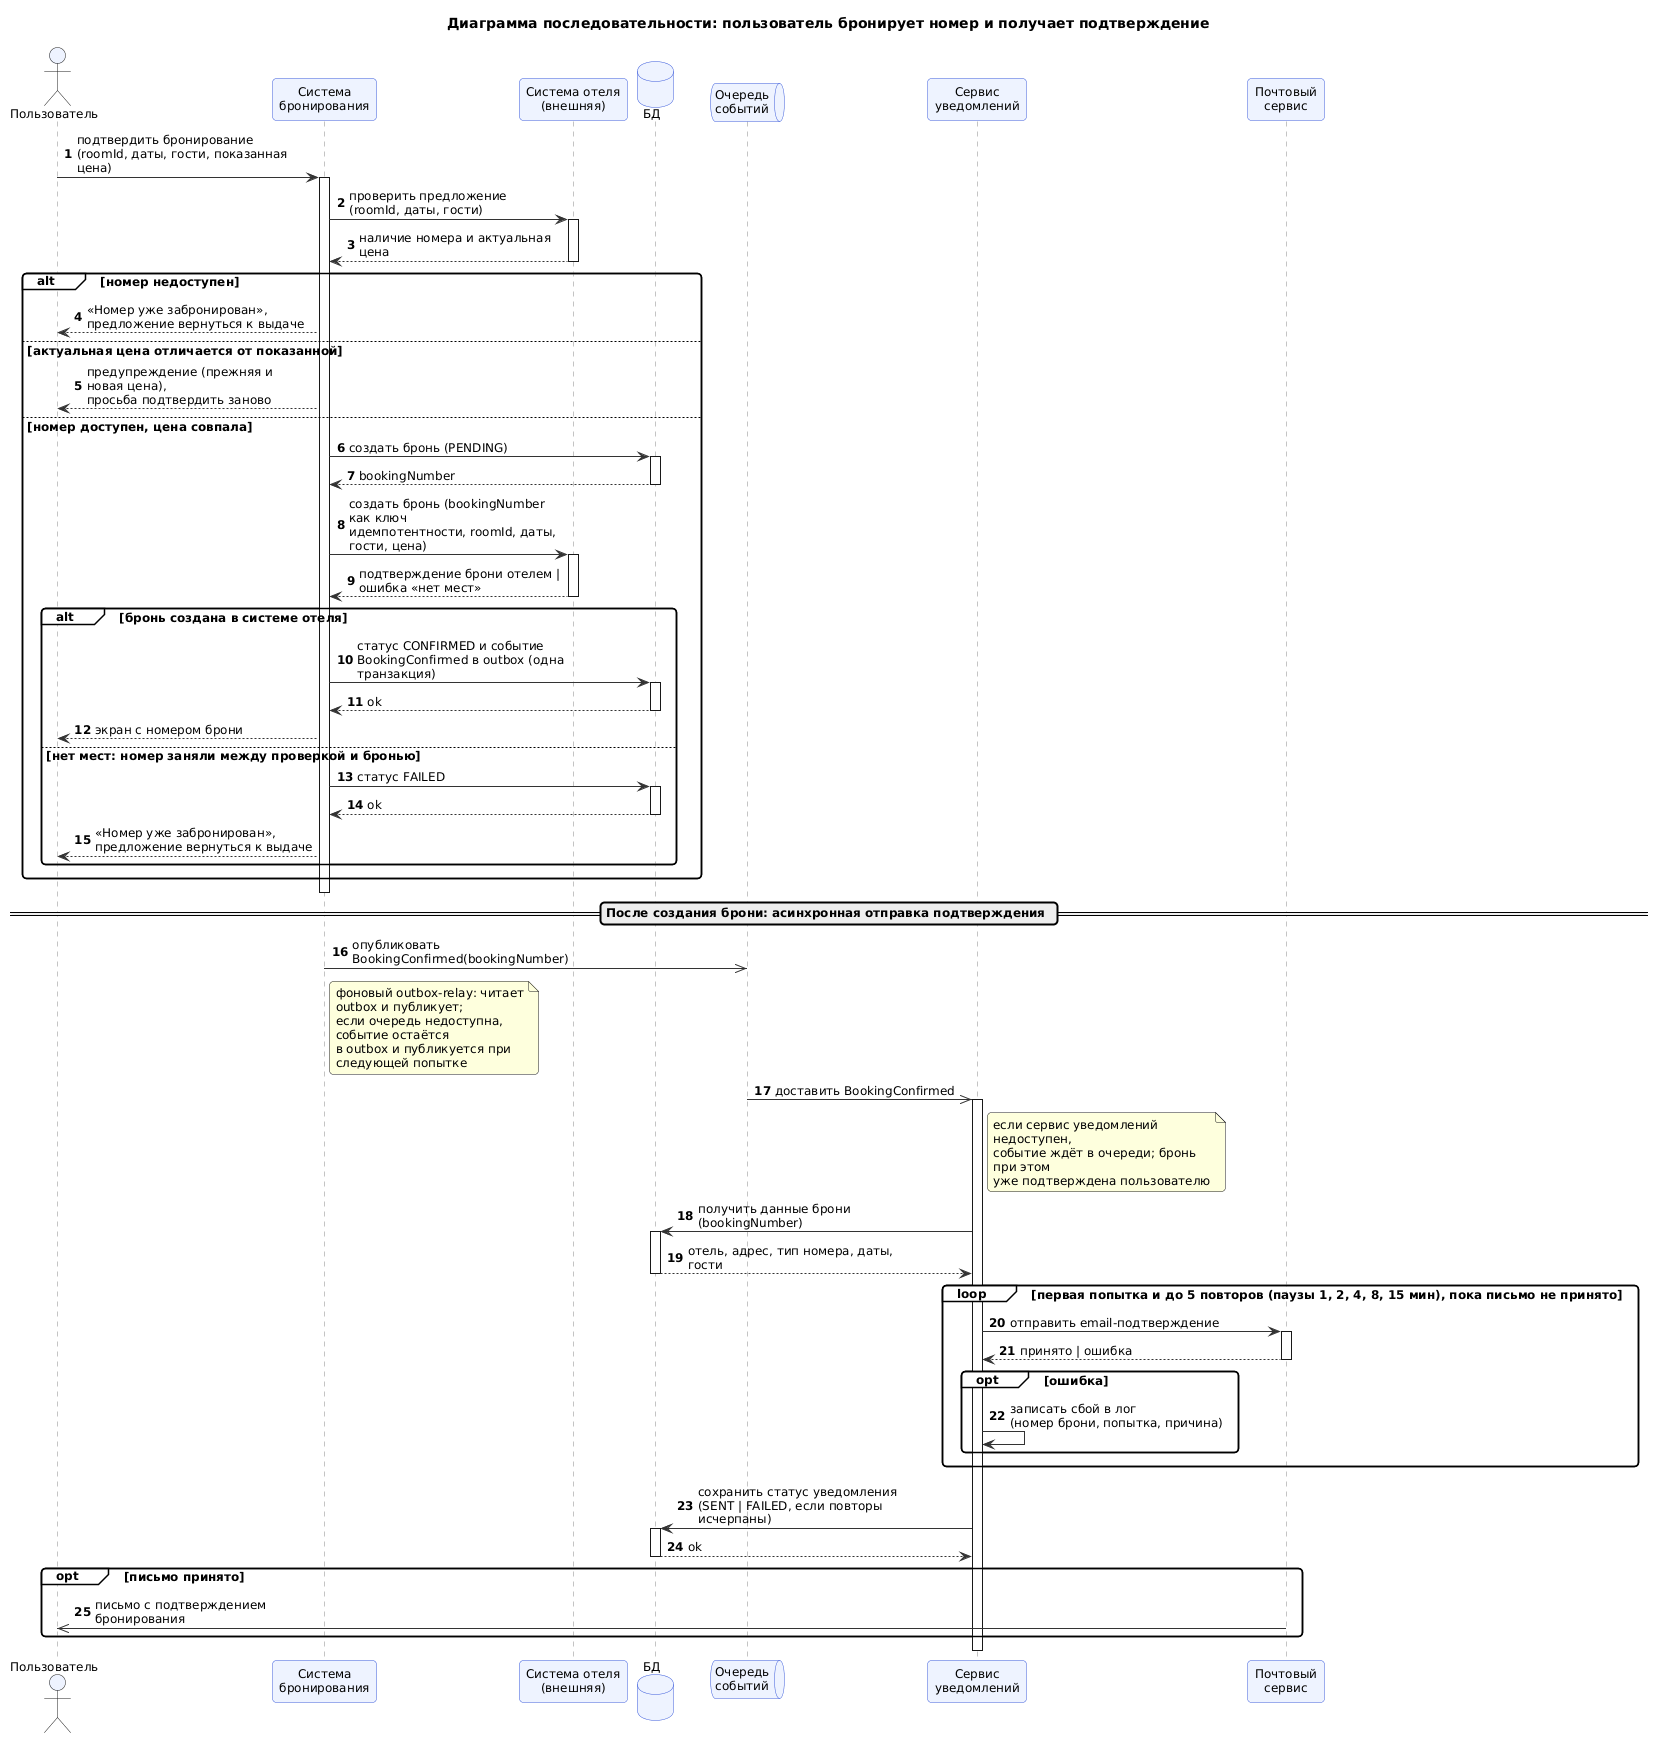

The diagram above was rendered by PlantUML. Its source (embedded in the PNG):
@startuml
skinparam shadowing false
skinparam defaultFontSize 12
skinparam backgroundColor white
skinparam roundCorner 8
skinparam ArrowColor #333333
skinparam wrapWidth 220
skinparam sequence {
  ParticipantBackgroundColor #EEF3FF
  ParticipantBorderColor #3B5BDB
  ActorBackgroundColor #EEF3FF
  LifeLineBorderColor #888888
  GroupBackgroundColor #FFFFFF
}
skinparam database {
  BackgroundColor #EEF3FF
  BorderColor #3B5BDB
}
skinparam queue {
  BackgroundColor #EEF3FF
  BorderColor #3B5BDB
}

title Диаграмма последовательности: пользователь бронирует номер и получает подтверждение

autonumber "<b>0"

actor "Пользователь" as U
participant "Система\nбронирования" as W
participant "Система отеля\n(внешняя)" as H
database "БД" as DB
queue "Очередь\nсобытий" as Q
participant "Сервис\nуведомлений" as N
participant "Почтовый\nсервис" as M

U -> W : подтвердить бронирование\n(roomId, даты, гости, показанная цена)
activate W
W -> H : проверить предложение\n(roomId, даты, гости)
activate H
H --> W : наличие номера и актуальная цена
deactivate H

alt номер недоступен
  W --> U : «Номер уже забронирован»,\nпредложение вернуться к выдаче
else актуальная цена отличается от показанной
  W --> U : предупреждение (прежняя и новая цена),\nпросьба подтвердить заново
else номер доступен, цена совпала
  W -> DB : создать бронь (PENDING)
  activate DB
  DB --> W : bookingNumber
  deactivate DB
  W -> H : создать бронь (bookingNumber как ключ\nидемпотентности, roomId, даты, гости, цена)
  activate H
  H --> W : подтверждение брони отелем | ошибка «нет мест»
  deactivate H
  alt бронь создана в системе отеля
    W -> DB : статус CONFIRMED и событие\nBookingConfirmed в outbox (одна транзакция)
    activate DB
    DB --> W : ok
    deactivate DB
    W --> U : экран с номером брони
  else нет мест: номер заняли между проверкой и бронью
    W -> DB : статус FAILED
    activate DB
    DB --> W : ok
    deactivate DB
    W --> U : «Номер уже забронирован»,\nпредложение вернуться к выдаче
  end
end
deactivate W

== После создания брони: асинхронная отправка подтверждения ==

W ->> Q : опубликовать BookingConfirmed(bookingNumber)
note right of W
  фоновый outbox-relay: читает outbox и публикует;
  если очередь недоступна, событие остаётся
  в outbox и публикуется при следующей попытке
end note
Q ->> N : доставить BookingConfirmed
note right of N
  если сервис уведомлений недоступен,
  событие ждёт в очереди; бронь при этом
  уже подтверждена пользователю
end note
activate N
N -> DB : получить данные брони (bookingNumber)
activate DB
DB --> N : отель, адрес, тип номера, даты, гости
deactivate DB
loop первая попытка и до 5 повторов (паузы 1, 2, 4, 8, 15 мин), пока письмо не принято
  N -> M : отправить email-подтверждение
  activate M
  M --> N : принято | ошибка
  deactivate M
  opt ошибка
    N -> N : записать сбой в лог\n(номер брони, попытка, причина)
  end
end
N -> DB : сохранить статус уведомления\n(SENT | FAILED, если повторы исчерпаны)
activate DB
DB --> N : ok
deactivate DB
opt письмо принято
  M ->> U : письмо с подтверждением бронирования
end
deactivate N
@enduml